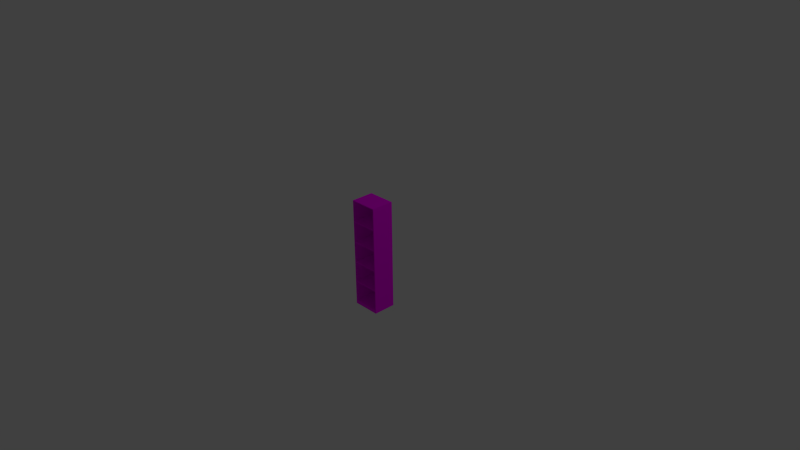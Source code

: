 # Source: SideShelf.blend  (saved by Blender 2.76.0; exported with 4.5.12 LTS)
import bpy
from mathutils import Matrix  # noqa: F401  (used for matrix-valued properties, if any)

bpy.ops.wm.read_factory_settings(use_empty=True)
scene = bpy.context.scene
scene.name = 'Scene'

# ---- collections
col_collection_1 = bpy.data.collections.new('Collection 1'); scene.collection.children.link(col_collection_1)

# ---- images (referenced by path relative to the original .blend; pixels are not part of the script)
import os
ASSET_DIR = os.environ.get("B2B_ASSET_DIR", "")  # directory of the original .blend (textures are referenced by path, not embedded)
HERE = os.path.dirname(os.path.abspath(__file__))  # packed textures are extracted next to this script under _unpacked/

def load_image(name, relpath, width, height, colorspace="sRGB"):
    """Load a texture the original file referenced (path relative to the .blend, or extracted next to this script)."""
    p = next((c for c in (os.path.join(HERE, relpath), os.path.join(ASSET_DIR, relpath)) if relpath and os.path.exists(c)), "")
    if p:
        img = bpy.data.images.load(p, check_existing=True)
        img.name = name
    else:  # same state as the original file: an image datablock whose file is absent (Cycles renders it pink)
        img = bpy.data.images.new(name, width, height)
        img.source = "FILE"
        img.filepath = "//" + (relpath or name)
    img.colorspace_settings.name = colorspace
    return img
img_sideshelf_jpg = load_image('SideShelf.jpg', 'SideShelf.jpg', 1024, 1024, 'sRGB')

# ---- materials (node trees are filled in below, after node groups)
mat_sideshelf_001 = bpy.data.materials.new('SideShelf.001')
mat_sideshelf_001.alpha_threshold = 0.0
mat_sideshelf_001.roughness = 0.5

# ---- material node trees
mat_sideshelf_001.use_nodes = True; mat_sideshelf_001.node_tree.nodes.clear()
_N = mat_sideshelf_001.node_tree.nodes; _L = mat_sideshelf_001.node_tree.links
n0 = _N.new('ShaderNodeOutputMaterial'); n0.name = 'Material Output'; n0.location = (300, 300)
n1 = _N.new('ShaderNodeBsdfDiffuse'); n1.name = 'Diffuse BSDF'; n1.location = (10, 300)
n2 = _N.new('ShaderNodeTexImage'); n2.name = 'Image Texture'; n2.location = (-180, 300)
n2.width = 140
n2.image = img_sideshelf_jpg
_L.new(n1.outputs[0], n0.inputs[0])
_L.new(n2.outputs[0], n1.inputs[0])
n0.is_active_output = True

# ---- world
world_world = bpy.data.worlds.new('World'); scene.world = world_world
world_world.color = (0.05088, 0.05088, 0.05088)
world_world.use_sun_shadow = False
world_world.sun_shadow_jitter_overblur = 0.0
world_world.cycles.sampling_method = 'MANUAL'
world_world.cycles.sample_map_resolution = 256

# ---- cameras
cam_camera = bpy.data.cameras.new('Camera')
cam_camera.clip_end = 100.0
cam_camera.lens = 35.0
cam_camera.sensor_width = 32.0
cam_camera.sensor_height = 18.0
cam_camera.ortho_scale = 7.314
cam_camera.dof.focus_distance = 0.0

# ---- lights
light_lamp = bpy.data.lights.new('Lamp', 'POINT')
light_lamp.transmission_factor = 0.0
light_lamp.cutoff_distance = 30.0
light_lamp.energy = 100.0
light_lamp.shadow_buffer_clip_start = 1.001
light_lamp.shadow_soft_size = 0.1
light_lamp.shadow_maximum_resolution = 0.006
light_lamp.use_absolute_resolution = True
light_lamp.cycles.use_multiple_importance_sampling = False

# ---- meshes
me_cube_003 = bpy.data.meshes.new('Cube.003')
me_cube_003.from_pydata([(-0.1, -0.1, 0.1), (-0.1, 0.1, 0.1), (-0.1, 0.1, -0.1), (-0.1, -0.1, -0.1), (-0.09459, -0.1, -0.09333), (-0.09459, -0.1, -0.056), (-0.09459, -0.1, -0.05467), (-0.09459, -0.1, -0.01733), (-0.09459, -0.1, -0.016), (-0.09459, -0.1, 0.02133), (-0.09459, -0.1, 0.02267), (-0.09459, -0.1, 0.06), (-0.09459, -0.1, 0.06133), (-0.09459, -0.1, 0.09867), (0.09459, -0.1, 0.09867), (0.1, -0.1, 0.1), (0.1, -0.1, -0.1), (0.09459, -0.1, 0.06133), (0.09459, -0.1, 0.06), (0.09459, -0.1, 0.02267), (0.09459, -0.1, 0.02133), (0.09459, -0.1, -0.016), (0.09459, -0.1, -0.01733), (0.09459, -0.1, -0.05467), (0.09459, -0.1, -0.056), (0.09459, -0.1, -0.09333), (0.1, 0.1, 0.1), (0.1, 0.1, -0.1), (-0.09459, 0.09355, -0.09333), (-0.09459, 0.09355, -0.056), (0.09459, 0.09355, -0.056), (0.09459, 0.09355, -0.09333), (-0.09459, 0.09355, -0.05467), (-0.09459, 0.09355, -0.01733), (0.09459, 0.09355, -0.01733), (0.09459, 0.09355, -0.05467), (-0.09459, 0.09355, -0.016), (-0.09459, 0.09355, 0.02133), (0.09459, 0.09355, 0.02133), (0.09459, 0.09355, -0.016), (-0.09459, 0.09355, 0.02267), (-0.09459, 0.09355, 0.06), (0.09459, 0.09355, 0.06), (0.09459, 0.09355, 0.02267), (-0.09459, 0.09355, 0.06133), (-0.09459, 0.09355, 0.09867), (0.09459, 0.09355, 0.09867), (0.09459, 0.09355, 0.06133)], [], [(0, 1, 2, 3), (3, 4, 5, 6, 7, 8, 9, 10, 11, 12, 13, 14, 15, 0), (3, 16, 15, 14, 17, 12, 11, 18, 19, 10, 9, 20, 21, 8, 7, 22, 23, 6, 5, 24, 25, 4), (15, 26, 1, 0), (1, 26, 27, 2), (3, 2, 27, 16), (26, 15, 16, 27), (5, 4, 28, 29), (24, 5, 29, 30), (29, 28, 31, 30), (4, 25, 31, 28), (25, 24, 30, 31), (7, 6, 32, 33), (22, 7, 33, 34), (33, 32, 35, 34), (6, 23, 35, 32), (23, 22, 34, 35), (9, 8, 36, 37), (20, 9, 37, 38), (37, 36, 39, 38), (8, 21, 39, 36), (21, 20, 38, 39), (11, 10, 40, 41), (18, 11, 41, 42), (41, 40, 43, 42), (10, 19, 43, 40), (19, 18, 42, 43), (13, 12, 44, 45), (14, 13, 45, 46), (45, 44, 47, 46), (12, 17, 47, 44), (17, 14, 46, 47)])
_uv = me_cube_003.uv_layers.new(name='UVMap')
_uv.uv.foreach_set('vector', [0.0, 0.0, 1.0, 0.0, 1.0, 1.0, 0.0, 1.0, 0.5, 1.0, 0.7169, 0.9505, 0.8909, 0.8117, 0.9875, 0.6113, 0.9875, 0.3887, 0.8909, 0.1883, 0.7169, 0.04952, 0.5, 0.0, 0.2831, 0.04952, 0.1091, 0.1883, 0.01254, 0.3887, 0.01254, 0.6113, 0.1091, 0.8117, 0.2831, 0.9505, 0.5, 1.0, 0.6409, 0.9797, 0.7703, 0.9206, 0.8779, 0.8274, 0.9548, 0.7077, 0.9949, 0.5712, 0.9949, 0.4288, 0.9548, 0.2923, 0.8779, 0.1726, 0.7703, 0.07937, 0.6409, 0.02025, 0.5, 0.0, 0.3591, 0.02025, 0.2297, 0.07937, 0.1221, 0.1726, 0.04518, 0.2923, 0.005089, 0.4288, 0.005089, 0.5712, 0.04518, 0.7077, 0.1221, 0.8274, 0.2297, 0.9206, 0.3591, 0.9797, 0.0, 0.0, 1.0, 0.0, 1.0, 1.0, 0.0, 1.0, 0.0, 0.0, 1.0, 0.0, 1.0, 1.0, 0.0, 1.0, 0.0, 0.0, 1.0, 0.0, 1.0, 1.0, 0.0, 1.0, 0.0, 0.0, 1.0, 0.0, 1.0, 1.0, 0.0, 1.0, 0.0, 0.0, 1.0, 0.0, 1.0, 1.0, 0.0, 1.0, 0.0, 0.0, 1.0, 0.0, 1.0, 1.0, 0.0, 1.0, 0.0, 0.0, 1.0, 0.0, 1.0, 1.0, 0.0, 1.0, 0.0, 0.0, 1.0, 0.0, 1.0, 1.0, 0.0, 1.0, 0.0, 0.0, 1.0, 0.0, 1.0, 1.0, 0.0, 1.0, 0.0, 0.0, 1.0, 0.0, 1.0, 1.0, 0.0, 1.0, 0.0, 0.0, 1.0, 0.0, 1.0, 1.0, 0.0, 1.0, 0.0, 0.0, 1.0, 0.0, 1.0, 1.0, 0.0, 1.0, 0.0, 0.0, 1.0, 0.0, 1.0, 1.0, 0.0, 1.0, 0.0, 0.0, 1.0, 0.0, 1.0, 1.0, 0.0, 1.0, 0.0, 0.0, 1.0, 0.0, 1.0, 1.0, 0.0, 1.0, 0.0, 0.0, 1.0, 0.0, 1.0, 1.0, 0.0, 1.0, 0.0, 0.0, 1.0, 0.0, 1.0, 1.0, 0.0, 1.0, 0.0, 0.0, 1.0, 0.0, 1.0, 1.0, 0.0, 1.0, 0.0, 0.0, 1.0, 0.0, 1.0, 1.0, 0.0, 1.0, 0.0, 0.0, 1.0, 0.0, 1.0, 1.0, 0.0, 1.0, 0.0, 0.0, 1.0, 0.0, 1.0, 1.0, 0.0, 1.0, 0.0, 0.0, 1.0, 0.0, 1.0, 1.0, 0.0, 1.0, 0.0, 0.0, 1.0, 0.0, 1.0, 1.0, 0.0, 1.0, 0.0, 0.0, 1.0, 0.0, 1.0, 1.0, 0.0, 1.0, 0.0, 0.0, 1.0, 0.0, 1.0, 1.0, 0.0, 1.0, 0.0, 0.0, 1.0, 0.0, 1.0, 1.0, 0.0, 1.0, 0.0, 0.0, 1.0, 0.0, 1.0, 1.0, 0.0, 1.0, 0.0, 0.0, 1.0, 0.0, 1.0, 1.0, 0.0, 1.0, 0.0, 0.0, 1.0, 0.0, 1.0, 1.0, 0.0, 1.0])
me_cube_003.materials.append(mat_sideshelf_001)
me_cube_003.use_remesh_preserve_volume = False
me_cube_003.use_remesh_preserve_attributes = False
me_cube_003.use_mirror_vertex_groups = False
me_cube_003.update()

# ---- objects
ob_cube = bpy.data.objects.new('Cube', me_cube_003)
ob_lamp = bpy.data.objects.new('Lamp', light_lamp)
ob_camera = bpy.data.objects.new('Camera', cam_camera)

# ---- transforms, parenting, visibility, modifiers, constraints
ob_cube.location = (0.0, 0.0, 0.0)
ob_cube.scale = (1.9, 1.55, 7.5)
ob_cube.lineart.crease_threshold = 0.0
ob_lamp.location = (4.076, 1.005, 5.904)
ob_lamp.rotation_euler = (0.6503, 0.05522, 1.866)
ob_lamp.lock_rotations_4d = False
ob_lamp.empty_display_type = 'ARROWS'
ob_lamp.color = (0.0, 0.0, 0.0, 0.0)
ob_lamp.lineart.crease_threshold = 0.0
ob_camera.location = (7.481, -6.508, 5.344)
ob_camera.rotation_euler = (1.109, 0.01082, 0.8149)
ob_camera.lock_rotations_4d = False
ob_camera.empty_display_type = 'ARROWS'
ob_camera.color = (0.0, 0.0, 0.0, 0.0)
ob_camera.display_type = 'WIRE'
ob_camera.lineart.crease_threshold = 0.0

# ---- collection membership
col_collection_1.objects.link(ob_cube)
col_collection_1.objects.link(ob_lamp)
col_collection_1.objects.link(ob_camera)

# ---- scene / render settings (as saved in the file)
scene.camera = ob_camera
scene.frame_start = 1; scene.frame_end = 250; scene.frame_set(1)
scene.render.engine = 'CYCLES'
scene.render.resolution_percentage = 50
scene.render.dither_intensity = 0.0
scene.cycles.use_denoising = False
scene.cycles.samples = 10
scene.cycles.sampling_pattern = 'TABULATED_SOBOL'
scene.cycles.light_sampling_threshold = 0.0
scene.cycles.use_adaptive_sampling = False
scene.cycles.use_light_tree = False
scene.cycles.blur_glossy = 0.0
scene.cycles.pixel_filter_type = 'GAUSSIAN'
scene.cycles.sample_clamp_indirect = 0.0
scene.view_settings.view_transform = 'Standard'
bpy.context.view_layer.update()
